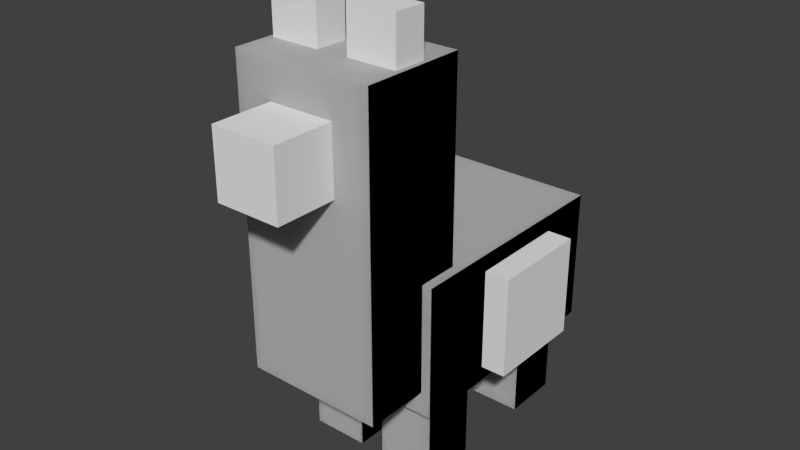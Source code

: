 # Source: llamababy.blend  (saved by Blender 2.76.0; exported with 4.5.12 LTS)
import bpy
from mathutils import Matrix  # noqa: F401  (used for matrix-valued properties, if any)

bpy.ops.wm.read_factory_settings(use_empty=True)
scene = bpy.context.scene
scene.name = 'Scene'

# ---- collections
col_collection_1 = bpy.data.collections.new('Collection 1'); scene.collection.children.link(col_collection_1)

# ---- world
world_world = bpy.data.worlds.new('World'); scene.world = world_world
world_world.color = (0.05088, 0.05088, 0.05088)
world_world.use_sun_shadow = False
world_world.sun_shadow_jitter_overblur = 0.0
world_world.cycles.sampling_method = 'MANUAL'
world_world.cycles.sample_map_resolution = 256

# ---- meshes
me_body_004 = bpy.data.meshes.new('body.004')
me_body_004.from_pydata([(-1.0, -1.0, -1.0), (-1.0, -1.0, 1.0), (-1.0, 1.0, -1.0), (-1.0, 1.0, 1.0), (1.0, -1.0, -1.0), (1.0, -1.0, 1.0), (1.0, 1.0, -1.0), (1.0, 1.0, 1.0)], [], [(0, 1, 3, 2), (2, 3, 7, 6), (6, 7, 5, 4), (4, 5, 1, 0), (2, 6, 4, 0), (7, 3, 1, 5)])
_uv = me_body_004.uv_layers.new(name='UVMap')
_uv.uv.foreach_set('vector', [0.4609, 0.1875, 0.5234, 0.1875, 0.5234, 0.3125, 0.4609, 0.3125, 0.4375, 0.3125, 0.375, 0.3125, 0.375, 0.3594, 0.4375, 0.3594, 0.4375, 0.3125, 0.375, 0.3125, 0.375, 0.1875, 0.4375, 0.1875, 0.5, 0.3125, 0.4375, 0.3125, 0.4375, 0.3594, 0.5, 0.3594, 0.4375, 0.3125, 0.4609, 0.3125, 0.4609, 0.1875, 0.4375, 0.1875, 0.3516, 0.3125, 0.375, 0.3125, 0.375, 0.1875, 0.3516, 0.1875])
me_body_004.use_remesh_preserve_volume = False
me_body_004.use_remesh_preserve_attributes = False
me_body_004.use_mirror_vertex_groups = False
me_body_004.update()
me_body_003 = bpy.data.meshes.new('body.003')
me_body_003.from_pydata([(-1.0, -1.0, -1.0), (-1.0, -1.0, 1.0), (-1.0, 1.0, -1.0), (-1.0, 1.0, 1.0), (1.0, -1.0, -1.0), (1.0, -1.0, 1.0), (1.0, 1.0, -1.0), (1.0, 1.0, 1.0)], [], [(0, 1, 3, 2), (2, 3, 7, 6), (6, 7, 5, 4), (4, 5, 1, 0), (2, 6, 4, 0), (7, 3, 1, 5)])
_uv = me_body_003.uv_layers.new(name='UVMap')
_uv.uv.foreach_set('vector', [0.4609, 0.3906, 0.5234, 0.3906, 0.5234, 0.5156, 0.4609, 0.5156, 0.4375, 0.5156, 0.375, 0.5156, 0.375, 0.5625, 0.4375, 0.5625, 0.4375, 0.5156, 0.375, 0.5156, 0.375, 0.3906, 0.4375, 0.3906, 0.5, 0.5156, 0.4375, 0.5156, 0.4375, 0.5625, 0.5, 0.5625, 0.4375, 0.5156, 0.4609, 0.5156, 0.4609, 0.3906, 0.4375, 0.3906, 0.3516, 0.5156, 0.375, 0.5156, 0.375, 0.3906, 0.3516, 0.3906])
me_body_003.use_remesh_preserve_volume = False
me_body_003.use_remesh_preserve_attributes = False
me_body_003.use_mirror_vertex_groups = False
me_body_003.update()
me_neck_002 = bpy.data.meshes.new('neck.002')
me_neck_002.from_pydata([(-1.0, -1.0, -1.0), (-1.0, -1.0, 1.0), (-1.0, 1.0, -1.0), (-1.0, 1.0, 1.0), (1.0, -1.0, -1.0), (1.0, -1.0, 1.0), (1.0, 1.0, -1.0), (1.0, 1.0, 1.0)], [], [(0, 2, 3, 1), (2, 6, 7, 3), (6, 4, 5, 7), (4, 0, 1, 5), (2, 0, 4, 6), (7, 5, 1, 3)])
_uv = me_neck_002.uv_layers.new(name='UVMap')
_uv.uv.foreach_set('vector', [0.625, 0.6094, 0.5781, 0.6094, 0.5781, 0.8906, 0.625, 0.8906, 0.7969, 0.6094, 0.7344, 0.6094, 0.7344, 0.8906, 0.7969, 0.8906, 0.7344, 0.6094, 0.6875, 0.6094, 0.6875, 0.8906, 0.7344, 0.8906, 0.6875, 0.6094, 0.625, 0.6094, 0.625, 0.8906, 0.6875, 0.8906, 0.75, 0.9844, 0.75, 0.8906, 0.6875, 0.8906, 0.6875, 0.9844, 0.6875, 0.9844, 0.6875, 0.8906, 0.625, 0.8906, 0.625, 0.9844])
me_neck_002.use_remesh_preserve_volume = False
me_neck_002.use_remesh_preserve_attributes = False
me_neck_002.use_mirror_vertex_groups = False
me_neck_002.update()
me_leg_back_left_002 = bpy.data.meshes.new('leg.back.left.002')
me_leg_back_left_002.from_pydata([(-1.0, -1.0, -1.0), (-1.0, -1.0, 1.0), (-1.0, 1.0, -1.0), (-1.0, 1.0, 1.0), (1.0, -1.0, -1.0), (1.0, -1.0, 1.0), (1.0, 1.0, -1.0), (1.0, 1.0, 1.0)], [], [(0, 2, 3, 1), (2, 6, 7, 3), (6, 4, 5, 7), (4, 0, 1, 5), (2, 0, 4, 6), (7, 5, 1, 3)])
_uv = me_leg_back_left_002.uv_layers.new(name='UVMap')
_uv.uv.foreach_set('vector', [0.8359, 0.6094, 0.8047, 0.6094, 0.8047, 0.8281, 0.8359, 0.8281, 0.9297, 0.6094, 0.8984, 0.6094, 0.8984, 0.8281, 0.9297, 0.8281, 0.8984, 0.6094, 0.8672, 0.6094, 0.8672, 0.8281, 0.8984, 0.8281, 0.8672, 0.6094, 0.8359, 0.6094, 0.8359, 0.8281, 0.8672, 0.8281, 0.8984, 0.8906, 0.8984, 0.8281, 0.8672, 0.8281, 0.8672, 0.8906, 0.8672, 0.8906, 0.8672, 0.8281, 0.8359, 0.8281, 0.8359, 0.8906])
me_leg_back_left_002.use_remesh_preserve_volume = False
me_leg_back_left_002.use_remesh_preserve_attributes = False
me_leg_back_left_002.use_mirror_vertex_groups = False
me_leg_back_left_002.update()
me_leg_front_right_002 = bpy.data.meshes.new('leg.front.right.002')
me_leg_front_right_002.from_pydata([(-1.0, -1.0, -1.0), (-1.0, -1.0, 1.0), (-1.0, 1.0, -1.0), (-1.0, 1.0, 1.0), (1.0, -1.0, -1.0), (1.0, -1.0, 1.0), (1.0, 1.0, -1.0), (1.0, 1.0, 1.0)], [], [(0, 2, 3, 1), (2, 6, 7, 3), (6, 4, 5, 7), (4, 0, 1, 5), (2, 0, 4, 6), (7, 5, 1, 3)])
_uv = me_leg_front_right_002.uv_layers.new(name='UVMap')
_uv.uv.foreach_set('vector', [0.8359, 0.6094, 0.8047, 0.6094, 0.8047, 0.8281, 0.8359, 0.8281, 0.9297, 0.6094, 0.8984, 0.6094, 0.8984, 0.8281, 0.9297, 0.8281, 0.8984, 0.6094, 0.8672, 0.6094, 0.8672, 0.8281, 0.8984, 0.8281, 0.8672, 0.6094, 0.8359, 0.6094, 0.8359, 0.8281, 0.8672, 0.8281, 0.8984, 0.8906, 0.8984, 0.8281, 0.8672, 0.8281, 0.8672, 0.8906, 0.8672, 0.8906, 0.8672, 0.8281, 0.8359, 0.8281, 0.8359, 0.8906])
me_leg_front_right_002.use_remesh_preserve_volume = False
me_leg_front_right_002.use_remesh_preserve_attributes = False
me_leg_front_right_002.use_mirror_vertex_groups = False
me_leg_front_right_002.update()
me_leg_front_left_002 = bpy.data.meshes.new('leg.front.left.002')
me_leg_front_left_002.from_pydata([(-1.0, -1.0, -1.0), (-1.0, -1.0, 1.0), (-1.0, 1.0, -1.0), (-1.0, 1.0, 1.0), (1.0, -1.0, -1.0), (1.0, -1.0, 1.0), (1.0, 1.0, -1.0), (1.0, 1.0, 1.0)], [], [(0, 2, 3, 1), (2, 6, 7, 3), (6, 4, 5, 7), (4, 0, 1, 5), (2, 0, 4, 6), (7, 5, 1, 3)])
_uv = me_leg_front_left_002.uv_layers.new(name='UVMap')
_uv.uv.foreach_set('vector', [0.8359, 0.6094, 0.8047, 0.6094, 0.8047, 0.8281, 0.8359, 0.8281, 0.9297, 0.6094, 0.8984, 0.6094, 0.8984, 0.8281, 0.9297, 0.8281, 0.8984, 0.6094, 0.8672, 0.6094, 0.8672, 0.8281, 0.8984, 0.8281, 0.8672, 0.6094, 0.8359, 0.6094, 0.8359, 0.8281, 0.8672, 0.8281, 0.8984, 0.8906, 0.8984, 0.8281, 0.8672, 0.8281, 0.8672, 0.8906, 0.8672, 0.8906, 0.8672, 0.8281, 0.8359, 0.8281, 0.8359, 0.8906])
me_leg_front_left_002.use_remesh_preserve_volume = False
me_leg_front_left_002.use_remesh_preserve_attributes = False
me_leg_front_left_002.use_mirror_vertex_groups = False
me_leg_front_left_002.update()
me_body_002 = bpy.data.meshes.new('body.002')
me_body_002.from_pydata([(-1.0, -1.0, -1.0), (-1.0, -1.0, 1.0), (-1.0, 1.0, -1.0), (-1.0, 1.0, 1.0), (1.0, -1.0, -1.0), (1.0, -1.0, 1.0), (1.0, 1.0, -1.0), (1.0, 1.0, 1.0)], [], [(0, 2, 3, 1), (2, 6, 7, 3), (6, 4, 5, 7), (4, 0, 1, 5), (2, 0, 4, 6), (7, 5, 1, 3)])
_uv = me_body_002.uv_layers.new(name='UVMap')
_uv.uv.foreach_set('vector', [0.6562, 0.1562, 0.5781, 0.1562, 0.5781, 0.4375, 0.6562, 0.4375, 0.9219, 0.1562, 0.8281, 0.1562, 0.8281, 0.4375, 0.9219, 0.4375, 0.8281, 0.1562, 0.75, 0.1562, 0.75, 0.4375, 0.8281, 0.4375, 0.75, 0.1562, 0.6562, 0.1562, 0.6562, 0.4375, 0.75, 0.4375, 0.8438, 0.5938, 0.8438, 0.4375, 0.75, 0.4375, 0.75, 0.5938, 0.75, 0.5938, 0.75, 0.4375, 0.6562, 0.4375, 0.6562, 0.5938])
me_body_002.use_remesh_preserve_volume = False
me_body_002.use_remesh_preserve_attributes = False
me_body_002.use_mirror_vertex_groups = False
me_body_002.update()
me_leg_back_right_002 = bpy.data.meshes.new('leg.back.right.002')
me_leg_back_right_002.from_pydata([(-1.0, -1.0, -1.0), (-1.0, -1.0, 1.0), (-1.0, 1.0, -1.0), (-1.0, 1.0, 1.0), (1.0, -1.0, -1.0), (1.0, -1.0, 1.0), (1.0, 1.0, -1.0), (1.0, 1.0, 1.0)], [], [(0, 2, 3, 1), (2, 6, 7, 3), (6, 4, 5, 7), (4, 0, 1, 5), (2, 0, 4, 6), (7, 5, 1, 3)])
_uv = me_leg_back_right_002.uv_layers.new(name='UVMap')
_uv.uv.foreach_set('vector', [0.8359, 0.6094, 0.8047, 0.6094, 0.8047, 0.8281, 0.8359, 0.8281, 0.9297, 0.6094, 0.8984, 0.6094, 0.8984, 0.8281, 0.9297, 0.8281, 0.8984, 0.6094, 0.8672, 0.6094, 0.8672, 0.8281, 0.8984, 0.8281, 0.8672, 0.6094, 0.8359, 0.6094, 0.8359, 0.8281, 0.8672, 0.8281, 0.8984, 0.8906, 0.8984, 0.8281, 0.8672, 0.8281, 0.8672, 0.8906, 0.8672, 0.8906, 0.8672, 0.8281, 0.8359, 0.8281, 0.8359, 0.8906])
me_leg_back_right_002.use_remesh_preserve_volume = False
me_leg_back_right_002.use_remesh_preserve_attributes = False
me_leg_back_right_002.use_mirror_vertex_groups = False
me_leg_back_right_002.update()
me_leg_back_left_001 = bpy.data.meshes.new('leg.back.left.001')
me_leg_back_left_001.from_pydata([(-1.0, -1.0, -1.0), (-1.0, -1.0, 1.0), (-1.0, 1.0, -1.0), (-1.0, 1.0, 1.0), (1.0, -1.0, -1.0), (1.0, -1.0, 1.0), (1.0, 1.0, -1.0), (1.0, 1.0, 1.0)], [], [(0, 1, 3, 2), (2, 3, 7, 6), (6, 7, 5, 4), (4, 5, 1, 0), (2, 6, 4, 0), (7, 3, 1, 5)])
_uv = me_leg_back_left_001.uv_layers.new(name='UVMap')
_uv.uv.foreach_set('vector', [0.2578, 0.2656, 0.2578, 0.4844, 0.2266, 0.4844, 0.2266, 0.2656, 0.3516, 0.2656, 0.3516, 0.4844, 0.3203, 0.4844, 0.3203, 0.2656, 0.3203, 0.2656, 0.3203, 0.4844, 0.2891, 0.4844, 0.2891, 0.2656, 0.2891, 0.2656, 0.2891, 0.4844, 0.2578, 0.4844, 0.2578, 0.2656, 0.3203, 0.5469, 0.2891, 0.5469, 0.2891, 0.4844, 0.3203, 0.4844, 0.2891, 0.5469, 0.2578, 0.5469, 0.2578, 0.4844, 0.2891, 0.4844])
me_leg_back_left_001.use_remesh_preserve_volume = False
me_leg_back_left_001.use_remesh_preserve_attributes = False
me_leg_back_left_001.use_mirror_vertex_groups = False
me_leg_back_left_001.update()
me_leg_back_right_001 = bpy.data.meshes.new('leg.back.right.001')
me_leg_back_right_001.from_pydata([(-1.0, -1.0, -1.0), (-1.0, -1.0, 1.0), (-1.0, 1.0, -1.0), (-1.0, 1.0, 1.0), (1.0, -1.0, -1.0), (1.0, -1.0, 1.0), (1.0, 1.0, -1.0), (1.0, 1.0, 1.0)], [], [(0, 1, 3, 2), (2, 3, 7, 6), (6, 7, 5, 4), (4, 5, 1, 0), (2, 6, 4, 0), (7, 3, 1, 5)])
_uv = me_leg_back_right_001.uv_layers.new(name='UVMap')
_uv.uv.foreach_set('vector', [0.8359, 0.6094, 0.8359, 0.8281, 0.8047, 0.8281, 0.8047, 0.6094, 0.9297, 0.6094, 0.9297, 0.8281, 0.8984, 0.8281, 0.8984, 0.6094, 0.8984, 0.6094, 0.8984, 0.8281, 0.8672, 0.8281, 0.8672, 0.6094, 0.8672, 0.6094, 0.8672, 0.8281, 0.8359, 0.8281, 0.8359, 0.6094, 0.8984, 0.8906, 0.8672, 0.8906, 0.8672, 0.8281, 0.8984, 0.8281, 0.8672, 0.8906, 0.8359, 0.8906, 0.8359, 0.8281, 0.8672, 0.8281])
me_leg_back_right_001.use_remesh_preserve_volume = False
me_leg_back_right_001.use_remesh_preserve_attributes = False
me_leg_back_right_001.use_mirror_vertex_groups = False
me_leg_back_right_001.update()
me_leg_front_left_001 = bpy.data.meshes.new('leg.front.left.001')
me_leg_front_left_001.from_pydata([(-1.0, -1.0, -1.0), (-1.0, -1.0, 1.0), (-1.0, 1.0, -1.0), (-1.0, 1.0, 1.0), (1.0, -1.0, -1.0), (1.0, -1.0, 1.0), (1.0, 1.0, -1.0), (1.0, 1.0, 1.0)], [], [(0, 1, 3, 2), (2, 3, 7, 6), (6, 7, 5, 4), (4, 5, 1, 0), (2, 6, 4, 0), (7, 3, 1, 5)])
_uv = me_leg_front_left_001.uv_layers.new(name='UVMap')
_uv.uv.foreach_set('vector', [0.8359, 0.6094, 0.8359, 0.8281, 0.8047, 0.8281, 0.8047, 0.6094, 0.9297, 0.6094, 0.9297, 0.8281, 0.8984, 0.8281, 0.8984, 0.6094, 0.8984, 0.6094, 0.8984, 0.8281, 0.8672, 0.8281, 0.8672, 0.6094, 0.8672, 0.6094, 0.8672, 0.8281, 0.8359, 0.8281, 0.8359, 0.6094, 0.8984, 0.8906, 0.8672, 0.8906, 0.8672, 0.8281, 0.8984, 0.8281, 0.8672, 0.8906, 0.8359, 0.8906, 0.8359, 0.8281, 0.8672, 0.8281])
me_leg_front_left_001.use_remesh_preserve_volume = False
me_leg_front_left_001.use_remesh_preserve_attributes = False
me_leg_front_left_001.use_mirror_vertex_groups = False
me_leg_front_left_001.update()
me_leg_front_right_001 = bpy.data.meshes.new('leg.front.right.001')
me_leg_front_right_001.from_pydata([(-1.0, -1.0, -1.0), (-1.0, -1.0, 1.0), (-1.0, 1.0, -1.0), (-1.0, 1.0, 1.0), (1.0, -1.0, -1.0), (1.0, -1.0, 1.0), (1.0, 1.0, -1.0), (1.0, 1.0, 1.0)], [], [(0, 1, 3, 2), (2, 3, 7, 6), (6, 7, 5, 4), (4, 5, 1, 0), (2, 6, 4, 0), (7, 3, 1, 5)])
_uv = me_leg_front_right_001.uv_layers.new(name='UVMap')
_uv.uv.foreach_set('vector', [0.8359, 0.6094, 0.8359, 0.8281, 0.8047, 0.8281, 0.8047, 0.6094, 0.9297, 0.6094, 0.9297, 0.8281, 0.8984, 0.8281, 0.8984, 0.6094, 0.8984, 0.6094, 0.8984, 0.8281, 0.8672, 0.8281, 0.8672, 0.6094, 0.8672, 0.6094, 0.8672, 0.8281, 0.8359, 0.8281, 0.8359, 0.6094, 0.8984, 0.8906, 0.8672, 0.8906, 0.8672, 0.8281, 0.8984, 0.8281, 0.8672, 0.8906, 0.8359, 0.8906, 0.8359, 0.8281, 0.8672, 0.8281])
me_leg_front_right_001.use_remesh_preserve_volume = False
me_leg_front_right_001.use_remesh_preserve_attributes = False
me_leg_front_right_001.use_mirror_vertex_groups = False
me_leg_front_right_001.update()
me_neck_001 = bpy.data.meshes.new('neck.001')
me_neck_001.from_pydata([(-1.0, -1.0, -1.0), (-1.0, -1.0, 1.0), (-1.0, 1.0, -1.0), (-1.0, 1.0, 1.0), (1.0, -1.0, -1.0), (1.0, -1.0, 1.0), (1.0, 1.0, -1.0), (1.0, 1.0, 1.0)], [], [(0, 1, 3, 2), (2, 3, 7, 6), (6, 7, 5, 4), (4, 5, 1, 0), (2, 6, 4, 0), (7, 3, 1, 5)])
_uv = me_neck_001.uv_layers.new(name='UVMap')
_uv.uv.foreach_set('vector', [0.625, 0.6094, 0.625, 0.8906, 0.5781, 0.8906, 0.5781, 0.6094, 0.7969, 0.6094, 0.7969, 0.8906, 0.7344, 0.8906, 0.7344, 0.6094, 0.7344, 0.6094, 0.7344, 0.8906, 0.6875, 0.8906, 0.6875, 0.6094, 0.6875, 0.6094, 0.6875, 0.8906, 0.625, 0.8906, 0.625, 0.6094, 0.75, 0.9844, 0.6875, 0.9844, 0.6875, 0.8906, 0.75, 0.8906, 0.6875, 0.9844, 0.625, 0.9844, 0.625, 0.8906, 0.6875, 0.8906])
me_neck_001.use_remesh_preserve_volume = False
me_neck_001.use_remesh_preserve_attributes = False
me_neck_001.use_mirror_vertex_groups = False
me_neck_001.update()
me_body_001 = bpy.data.meshes.new('body.001')
me_body_001.from_pydata([(-1.0, -1.0, -1.0), (-1.0, -1.0, 1.0), (-1.0, 1.0, -1.0), (-1.0, 1.0, 1.0), (1.0, -1.0, -1.0), (1.0, -1.0, 1.0), (1.0, 1.0, -1.0), (1.0, 1.0, 1.0)], [], [(0, 1, 3, 2), (2, 3, 7, 6), (6, 7, 5, 4), (4, 5, 1, 0), (2, 6, 4, 0), (7, 3, 1, 5)])
_uv = me_body_001.uv_layers.new(name='UVMap')
_uv.uv.foreach_set('vector', [0.6562, 0.1562, 0.6562, 0.4375, 0.5781, 0.4375, 0.5781, 0.1562, 0.9219, 0.1562, 0.9219, 0.4375, 0.8281, 0.4375, 0.8281, 0.1562, 0.8281, 0.1562, 0.8281, 0.4375, 0.75, 0.4375, 0.75, 0.1562, 0.75, 0.1562, 0.75, 0.4375, 0.6562, 0.4375, 0.6562, 0.1562, 0.8438, 0.5938, 0.75, 0.5938, 0.75, 0.4375, 0.8438, 0.4375, 0.75, 0.5938, 0.6562, 0.5938, 0.6562, 0.4375, 0.75, 0.4375])
me_body_001.use_remesh_preserve_volume = False
me_body_001.use_remesh_preserve_attributes = False
me_body_001.use_mirror_vertex_groups = False
me_body_001.update()
me_leg_back_right = bpy.data.meshes.new('leg.back.right')
me_leg_back_right.from_pydata([(-1.0, -1.0, -1.0), (-1.0, -1.0, 1.0), (-1.0, 1.0, -1.0), (-1.0, 1.0, 1.0), (1.0, -1.0, -1.0), (1.0, -1.0, 1.0), (1.0, 1.0, -1.0), (1.0, 1.0, 1.0)], [], [(0, 1, 3, 2), (2, 3, 7, 6), (6, 7, 5, 4), (4, 5, 1, 0), (2, 6, 4, 0), (7, 3, 1, 5)])
_uv = me_leg_back_right.uv_layers.new(name='UVMap')
_uv.uv.foreach_set('vector', [0.2578, 0.2656, 0.2578, 0.4844, 0.2266, 0.4844, 0.2266, 0.2656, 0.3516, 0.2656, 0.3516, 0.4844, 0.3203, 0.4844, 0.3203, 0.2656, 0.3203, 0.2656, 0.3203, 0.4844, 0.2891, 0.4844, 0.2891, 0.2656, 0.2891, 0.2656, 0.2891, 0.4844, 0.2578, 0.4844, 0.2578, 0.2656, 0.3203, 0.5469, 0.2891, 0.5469, 0.2891, 0.4844, 0.3203, 0.4844, 0.2891, 0.5469, 0.2578, 0.5469, 0.2578, 0.4844, 0.2891, 0.4844])
me_leg_back_right.use_remesh_preserve_volume = False
me_leg_back_right.use_remesh_preserve_attributes = False
me_leg_back_right.use_mirror_vertex_groups = False
me_leg_back_right.update()
me_leg_back_left = bpy.data.meshes.new('leg.back.left')
me_leg_back_left.from_pydata([(-1.0, -1.0, -1.0), (-1.0, -1.0, 1.0), (-1.0, 1.0, -1.0), (-1.0, 1.0, 1.0), (1.0, -1.0, -1.0), (1.0, -1.0, 1.0), (1.0, 1.0, -1.0), (1.0, 1.0, 1.0)], [], [(0, 1, 3, 2), (2, 3, 7, 6), (6, 7, 5, 4), (4, 5, 1, 0), (2, 6, 4, 0), (7, 3, 1, 5)])
_uv = me_leg_back_left.uv_layers.new(name='UVMap')
_uv.uv.foreach_set('vector', [0.8359, 0.6094, 0.8359, 0.8281, 0.8047, 0.8281, 0.8047, 0.6094, 0.9297, 0.6094, 0.9297, 0.8281, 0.8984, 0.8281, 0.8984, 0.6094, 0.8984, 0.6094, 0.8984, 0.8281, 0.8672, 0.8281, 0.8672, 0.6094, 0.8672, 0.6094, 0.8672, 0.8281, 0.8359, 0.8281, 0.8359, 0.6094, 0.8984, 0.8906, 0.8672, 0.8906, 0.8672, 0.8281, 0.8984, 0.8281, 0.8672, 0.8906, 0.8359, 0.8906, 0.8359, 0.8281, 0.8672, 0.8281])
me_leg_back_left.use_remesh_preserve_volume = False
me_leg_back_left.use_remesh_preserve_attributes = False
me_leg_back_left.use_mirror_vertex_groups = False
me_leg_back_left.update()
me_leg_front_left = bpy.data.meshes.new('leg.front.left')
me_leg_front_left.from_pydata([(-1.0, -1.0, -1.0), (-1.0, -1.0, 1.0), (-1.0, 1.0, -1.0), (-1.0, 1.0, 1.0), (1.0, -1.0, -1.0), (1.0, -1.0, 1.0), (1.0, 1.0, -1.0), (1.0, 1.0, 1.0)], [], [(0, 1, 3, 2), (2, 3, 7, 6), (6, 7, 5, 4), (4, 5, 1, 0), (2, 6, 4, 0), (7, 3, 1, 5)])
_uv = me_leg_front_left.uv_layers.new(name='UVMap')
_uv.uv.foreach_set('vector', [0.2578, 0.2656, 0.2578, 0.4844, 0.2266, 0.4844, 0.2266, 0.2656, 0.3516, 0.2656, 0.3516, 0.4844, 0.3203, 0.4844, 0.3203, 0.2656, 0.3203, 0.2656, 0.3203, 0.4844, 0.2891, 0.4844, 0.2891, 0.2656, 0.2891, 0.2656, 0.2891, 0.4844, 0.2578, 0.4844, 0.2578, 0.2656, 0.3203, 0.5469, 0.2891, 0.5469, 0.2891, 0.4844, 0.3203, 0.4844, 0.2891, 0.5469, 0.2578, 0.5469, 0.2578, 0.4844, 0.2891, 0.4844])
me_leg_front_left.use_remesh_preserve_volume = False
me_leg_front_left.use_remesh_preserve_attributes = False
me_leg_front_left.use_mirror_vertex_groups = False
me_leg_front_left.update()
me_ear_right = bpy.data.meshes.new('ear.right')
me_ear_right.from_pydata([(-1.0, -1.0, -1.0), (-1.0, -1.0, 1.0), (-1.0, 1.0, -1.0), (-1.0, 1.0, 1.0), (1.0, -1.0, -1.0), (1.0, -1.0, 1.0), (1.0, 1.0, -1.0), (1.0, 1.0, 1.0)], [], [(0, 1, 3, 2), (2, 3, 7, 6), (6, 7, 5, 4), (4, 5, 1, 0), (2, 6, 4, 0), (7, 3, 1, 5)])
_uv = me_ear_right.uv_layers.new(name='UVMap')
_uv.uv.foreach_set('vector', [0.1484, 0.9219, 0.1484, 0.9688, 0.1328, 0.9688, 0.1328, 0.9219, 0.2109, 0.9219, 0.2109, 0.9688, 0.1875, 0.9688, 0.1875, 0.9219, 0.1875, 0.9219, 0.1875, 0.9688, 0.1719, 0.9688, 0.1719, 0.9219, 0.1719, 0.9219, 0.1719, 0.9688, 0.1484, 0.9688, 0.1484, 0.9219, 0.1953, 1.0, 0.1719, 1.0, 0.1719, 0.9688, 0.1953, 0.9688, 0.1719, 1.0, 0.1484, 1.0, 0.1484, 0.9688, 0.1719, 0.9688])
me_ear_right.use_remesh_preserve_volume = False
me_ear_right.use_remesh_preserve_attributes = False
me_ear_right.use_mirror_vertex_groups = False
me_ear_right.update()
me_leg_front_right = bpy.data.meshes.new('leg.front.right')
me_leg_front_right.from_pydata([(-1.0, -1.0, -1.0), (-1.0, -1.0, 1.0), (-1.0, 1.0, -1.0), (-1.0, 1.0, 1.0), (1.0, -1.0, -1.0), (1.0, -1.0, 1.0), (1.0, 1.0, -1.0), (1.0, 1.0, 1.0)], [], [(0, 1, 3, 2), (2, 3, 7, 6), (6, 7, 5, 4), (4, 5, 1, 0), (2, 6, 4, 0), (7, 3, 1, 5)])
_uv = me_leg_front_right.uv_layers.new(name='UVMap')
_uv.uv.foreach_set('vector', [0.2578, 0.2656, 0.2578, 0.4844, 0.2266, 0.4844, 0.2266, 0.2656, 0.3516, 0.2656, 0.3516, 0.4844, 0.3203, 0.4844, 0.3203, 0.2656, 0.3203, 0.2656, 0.3203, 0.4844, 0.2891, 0.4844, 0.2891, 0.2656, 0.2891, 0.2656, 0.2891, 0.4844, 0.2578, 0.4844, 0.2578, 0.2656, 0.3203, 0.5469, 0.2891, 0.5469, 0.2891, 0.4844, 0.3203, 0.4844, 0.2891, 0.5469, 0.2578, 0.5469, 0.2578, 0.4844, 0.2891, 0.4844])
me_leg_front_right.use_remesh_preserve_volume = False
me_leg_front_right.use_remesh_preserve_attributes = False
me_leg_front_right.use_mirror_vertex_groups = False
me_leg_front_right.update()
me_body = bpy.data.meshes.new('body')
me_body.from_pydata([(-1.0, -1.0, -1.0), (-1.0, -1.0, 1.0), (-1.0, 1.0, -1.0), (-1.0, 1.0, 1.0), (1.0, -1.0, -1.0), (1.0, -1.0, 1.0), (1.0, 1.0, -1.0), (1.0, 1.0, 1.0)], [], [(0, 1, 3, 2), (2, 3, 7, 6), (6, 7, 5, 4), (4, 5, 1, 0), (2, 6, 4, 0), (7, 3, 1, 5)])
_uv = me_body.uv_layers.new(name='UVMap')
_uv.uv.foreach_set('vector', [0.3047, 0.5625, 0.3047, 0.8438, 0.2266, 0.8438, 0.2266, 0.5625, 0.5703, 0.5625, 0.5703, 0.8438, 0.4766, 0.8438, 0.4766, 0.5625, 0.4766, 0.5625, 0.4766, 0.8438, 0.3984, 0.8438, 0.3984, 0.5625, 0.3984, 0.5625, 0.3984, 0.8438, 0.3047, 0.8438, 0.3047, 0.5625, 0.4922, 1.0, 0.3984, 1.0, 0.3984, 0.8438, 0.4922, 0.8438, 0.3984, 1.0, 0.3047, 1.0, 0.3047, 0.8438, 0.3984, 0.8438])
me_body.use_remesh_preserve_volume = False
me_body.use_remesh_preserve_attributes = False
me_body.use_mirror_vertex_groups = False
me_body.update()
me_neck = bpy.data.meshes.new('neck')
me_neck.from_pydata([(-1.0, -1.0, -1.0), (-1.0, -1.0, 1.0), (-1.0, 1.0, -1.0), (-1.0, 1.0, 1.0), (1.0, -1.0, -1.0), (1.0, -1.0, 1.0), (1.0, 1.0, -1.0), (1.0, 1.0, 1.0)], [], [(0, 1, 3, 2), (2, 3, 7, 6), (6, 7, 5, 4), (4, 5, 1, 0), (2, 6, 4, 0), (7, 3, 1, 5)])
_uv = me_neck.uv_layers.new(name='UVMap')
_uv.uv.foreach_set('vector', [0.04688, 0.4062, 0.04688, 0.6875, 0.0, 0.6875, 0.0, 0.4062, 0.2188, 0.4062, 0.2188, 0.6875, 0.1562, 0.6875, 0.1562, 0.4062, 0.1562, 0.4062, 0.1562, 0.6875, 0.1094, 0.6875, 0.1094, 0.4062, 0.1094, 0.4062, 0.1094, 0.6875, 0.04688, 0.6875, 0.04688, 0.4062, 0.1719, 0.7812, 0.1094, 0.7812, 0.1094, 0.6875, 0.1719, 0.6875, 0.1094, 0.7812, 0.04688, 0.7812, 0.04688, 0.6875, 0.1094, 0.6875])
me_neck.use_remesh_preserve_volume = False
me_neck.use_remesh_preserve_attributes = False
me_neck.use_mirror_vertex_groups = False
me_neck.update()
me_ear_left = bpy.data.meshes.new('ear.left')
me_ear_left.from_pydata([(-1.0, -1.0, -1.0), (-1.0, -1.0, 1.0), (-1.0, 1.0, -1.0), (-1.0, 1.0, 1.0), (1.0, -1.0, -1.0), (1.0, -1.0, 1.0), (1.0, 1.0, -1.0), (1.0, 1.0, 1.0)], [], [(0, 1, 3, 2), (2, 3, 7, 6), (6, 7, 5, 4), (4, 5, 1, 0), (2, 6, 4, 0), (7, 3, 1, 5)])
_uv = me_ear_left.uv_layers.new(name='UVMap')
_uv.uv.foreach_set('vector', [0.1484, 0.9219, 0.1484, 0.9688, 0.1328, 0.9688, 0.1328, 0.9219, 0.2109, 0.9219, 0.2109, 0.9688, 0.1875, 0.9688, 0.1875, 0.9219, 0.1875, 0.9219, 0.1875, 0.9688, 0.1719, 0.9688, 0.1719, 0.9219, 0.1719, 0.9219, 0.1719, 0.9688, 0.1484, 0.9688, 0.1484, 0.9219, 0.1953, 1.0, 0.1719, 1.0, 0.1719, 0.9688, 0.1953, 0.9688, 0.1719, 1.0, 0.1484, 1.0, 0.1484, 0.9688, 0.1719, 0.9688])
me_ear_left.use_remesh_preserve_volume = False
me_ear_left.use_remesh_preserve_attributes = False
me_ear_left.use_mirror_vertex_groups = False
me_ear_left.update()
me_mouth = bpy.data.meshes.new('mouth')
me_mouth.from_pydata([(-1.0, -1.0, -1.0), (-1.0, -1.0, 1.0), (-1.0, 1.0, -1.0), (-1.0, 1.0, 1.0), (1.0, -1.0, -1.0), (1.0, -1.0, 1.0), (1.0, 1.0, -1.0), (1.0, 1.0, 1.0)], [], [(0, 1, 3, 2), (2, 3, 7, 6), (6, 7, 5, 4), (4, 5, 1, 0), (2, 6, 4, 0), (7, 3, 1, 5)])
_uv = me_mouth.uv_layers.new(name='UVMap')
_uv.uv.foreach_set('vector', [0.07031, 0.7969, 0.07031, 0.8594, 0.0, 0.8594, 0.0, 0.7969, 0.2031, 0.7969, 0.2031, 0.8594, 0.1719, 0.8594, 0.1719, 0.7969, 0.1719, 0.7969, 0.1719, 0.8594, 0.1016, 0.8594, 0.1016, 0.7969, 0.1016, 0.7969, 0.1016, 0.8594, 0.07031, 0.8594, 0.07031, 0.7969, 0.1328, 1.0, 0.1016, 1.0, 0.1016, 0.8594, 0.1328, 0.8594, 0.1016, 1.0, 0.07031, 1.0, 0.07031, 0.8594, 0.1016, 0.8594])
me_mouth.use_remesh_preserve_volume = False
me_mouth.use_remesh_preserve_attributes = False
me_mouth.use_mirror_vertex_groups = False
me_mouth.update()
arm_armature = bpy.data.armatures.new('Armature')  # bones are not reproduced

# ---- objects
ob_armature = bpy.data.objects.new('Armature', arm_armature)
ob_chest_right = bpy.data.objects.new('chest.right', me_body_004)
ob_chest_left = bpy.data.objects.new('chest.left', me_body_003)
ob_neck_deco2 = bpy.data.objects.new('neck.deco2', me_neck_002)
ob_leg_back_left_deco2 = bpy.data.objects.new('leg.back.left.deco2', me_leg_back_left_002)
ob_front_right_leg_deco2 = bpy.data.objects.new('front.right.leg.deco2', me_leg_front_right_002)
ob_front_left_leg_deco2 = bpy.data.objects.new('front.left.leg.deco2', me_leg_front_left_002)
ob_body_deco2 = bpy.data.objects.new('body.deco2', me_body_002)
ob_back_right_leg_deco2 = bpy.data.objects.new('back.right.leg.deco2', me_leg_back_right_002)
ob_leg_back_left = bpy.data.objects.new('leg.back.left', me_leg_back_left_001)
ob_back_right_leg_deco1 = bpy.data.objects.new('back.right.leg.deco1', me_leg_back_right_001)
ob_front_left_leg_deco1 = bpy.data.objects.new('front.left.leg.deco1', me_leg_front_left_001)
ob_front_right_leg_deco1 = bpy.data.objects.new('front.right.leg.deco1', me_leg_front_right_001)
ob_neck_deco1 = bpy.data.objects.new('neck.deco1', me_neck_001)
ob_body_deco1 = bpy.data.objects.new('body.deco1', me_body_001)
ob_back_right_leg = bpy.data.objects.new('back.right.leg', me_leg_back_right)
ob_leg_back_left_deco1 = bpy.data.objects.new('leg.back.left.deco1', me_leg_back_left)
ob_front_left_leg = bpy.data.objects.new('front.left.leg', me_leg_front_left)
ob_ear_right = bpy.data.objects.new('ear.right', me_ear_right)
ob_front_right_leg = bpy.data.objects.new('front.right.leg', me_leg_front_right)
ob_body = bpy.data.objects.new('body', me_body)
ob_neck = bpy.data.objects.new('neck', me_neck)
ob_ear_left = bpy.data.objects.new('ear.left', me_ear_left)
ob_mouth = bpy.data.objects.new('mouth', me_mouth)

# ---- transforms, parenting, visibility, modifiers, constraints
ob_armature.location = (2.289e-16, 1.553, 3.395)
ob_armature.rotation_euler = (1.571, 2.22e-16, 2.22e-16)
ob_armature.lineart.crease_threshold = 0.0
ob_chest_right.parent = ob_armature
ob_chest_right.matrix_parent_inverse = Matrix(((1.0, 2.22e-16, -2.22e-16, 1.801e-16), (2.22e-16, 0.0, 1.0, -3.395), (2.22e-16, -1.0, -5.96e-08, 1.553), (0.0, 0.0, 0.0, 1.0)))
ob_chest_right.location = (-1.34, 0.1712, 2.3)
ob_chest_right.rotation_euler = (1.571, 2.22e-16, 2.22e-16)
ob_chest_right.scale = (0.3, 0.8, 0.8)
ob_chest_right.lineart.crease_threshold = 0.0
_vg = ob_chest_right.vertex_groups.new(name='body')
_vg.add([0, 1, 2, 3, 4, 5, 6, 7], 1.0, 'REPLACE')
_vg = ob_chest_right.vertex_groups.new(name='neck')
_vg = ob_chest_right.vertex_groups.new(name='mouth')
_vg = ob_chest_right.vertex_groups.new(name='ear.left')
_vg = ob_chest_right.vertex_groups.new(name='ear.right')
_vg = ob_chest_right.vertex_groups.new(name='front.left.leg')
_vg = ob_chest_right.vertex_groups.new(name='back.left.leg')
_vg = ob_chest_right.vertex_groups.new(name='front.right.leg')
_vg = ob_chest_right.vertex_groups.new(name='back.right.leg')
_m = ob_chest_right.modifiers.new('Armature', 'ARMATURE')
_m.object = ob_armature
ob_chest_left.parent = ob_armature
ob_chest_left.matrix_parent_inverse = Matrix(((1.0, 2.22e-16, -2.22e-16, 1.801e-16), (2.22e-16, 0.0, 1.0, -3.395), (2.22e-16, -1.0, -5.96e-08, 1.553), (0.0, 0.0, 0.0, 1.0)))
ob_chest_left.location = (1.34, 0.1712, 2.3)
ob_chest_left.rotation_euler = (1.571, 2.22e-16, 2.22e-16)
ob_chest_left.scale = (0.3, 0.8, 0.8)
ob_chest_left.lineart.crease_threshold = 0.0
_vg = ob_chest_left.vertex_groups.new(name='body')
_vg.add([0, 1, 2, 3, 4, 5, 6, 7], 1.0, 'REPLACE')
_vg = ob_chest_left.vertex_groups.new(name='neck')
_vg = ob_chest_left.vertex_groups.new(name='mouth')
_vg = ob_chest_left.vertex_groups.new(name='ear.left')
_vg = ob_chest_left.vertex_groups.new(name='ear.right')
_vg = ob_chest_left.vertex_groups.new(name='front.left.leg')
_vg = ob_chest_left.vertex_groups.new(name='back.left.leg')
_vg = ob_chest_left.vertex_groups.new(name='front.right.leg')
_vg = ob_chest_left.vertex_groups.new(name='back.right.leg')
_m = ob_chest_left.modifiers.new('Armature', 'ARMATURE')
_m.object = ob_armature
ob_neck_deco2.parent = ob_armature
ob_neck_deco2.matrix_parent_inverse = Matrix(((1.0, 2.22e-16, -2.22e-16, 1.801e-16), (2.22e-16, 0.0, 1.0, -3.395), (2.22e-16, -1.0, -5.96e-08, 1.553), (0.0, 0.0, 0.0, 1.0)))
ob_neck_deco2.location = (-0.000209, -2.033, 4.038)
ob_neck_deco2.scale = (1.098, 0.8396, 2.39)
ob_neck_deco2.lineart.crease_threshold = 0.0
_vg = ob_neck_deco2.vertex_groups.new(name='body')
_vg = ob_neck_deco2.vertex_groups.new(name='neck')
_vg.add([0, 1, 2, 3, 4, 5, 6, 7], 1.0, 'REPLACE')
_vg = ob_neck_deco2.vertex_groups.new(name='mouth')
_vg = ob_neck_deco2.vertex_groups.new(name='ear.left')
_vg = ob_neck_deco2.vertex_groups.new(name='ear.right')
_vg = ob_neck_deco2.vertex_groups.new(name='front.left.leg')
_vg = ob_neck_deco2.vertex_groups.new(name='back.left.leg')
_vg = ob_neck_deco2.vertex_groups.new(name='front.right.leg')
_vg = ob_neck_deco2.vertex_groups.new(name='back.right.leg')
_m = ob_neck_deco2.modifiers.new('Armature', 'ARMATURE')
_m.object = ob_armature
ob_leg_back_left_deco2.parent = ob_armature
ob_leg_back_left_deco2.matrix_parent_inverse = Matrix(((1.0, 2.22e-16, -2.22e-16, 1.801e-16), (2.22e-16, 0.0, 1.0, -3.395), (2.22e-16, -1.0, -5.96e-08, 1.553), (0.0, 0.0, 0.0, 1.0)))
ob_leg_back_left_deco2.location = (0.6472, 1.012, 1.438)
ob_leg_back_left_deco2.scale = (0.45, 0.45, 1.45)
ob_leg_back_left_deco2.lineart.crease_threshold = 0.0
_vg = ob_leg_back_left_deco2.vertex_groups.new(name='body')
_vg = ob_leg_back_left_deco2.vertex_groups.new(name='neck')
_vg = ob_leg_back_left_deco2.vertex_groups.new(name='mouth')
_vg = ob_leg_back_left_deco2.vertex_groups.new(name='ear.left')
_vg = ob_leg_back_left_deco2.vertex_groups.new(name='ear.right')
_vg = ob_leg_back_left_deco2.vertex_groups.new(name='front.left.leg')
_vg = ob_leg_back_left_deco2.vertex_groups.new(name='back.left.leg')
_vg.add([0, 1, 2, 3, 4, 5, 6, 7], 1.0, 'REPLACE')
_vg = ob_leg_back_left_deco2.vertex_groups.new(name='front.right.leg')
_vg = ob_leg_back_left_deco2.vertex_groups.new(name='back.right.leg')
_m = ob_leg_back_left_deco2.modifiers.new('Armature', 'ARMATURE')
_m.object = ob_armature
ob_front_right_leg_deco2.parent = ob_armature
ob_front_right_leg_deco2.matrix_parent_inverse = Matrix(((1.0, 2.22e-16, -2.22e-16, 1.801e-16), (2.22e-16, 0.0, 1.0, -3.395), (2.22e-16, -1.0, -5.96e-08, 1.553), (0.0, 0.0, 0.0, 1.0)))
ob_front_right_leg_deco2.location = (-0.6558, -1.198, 1.438)
ob_front_right_leg_deco2.scale = (0.45, 0.45, 1.45)
ob_front_right_leg_deco2.lineart.crease_threshold = 0.0
_vg = ob_front_right_leg_deco2.vertex_groups.new(name='body')
_vg = ob_front_right_leg_deco2.vertex_groups.new(name='neck')
_vg = ob_front_right_leg_deco2.vertex_groups.new(name='mouth')
_vg = ob_front_right_leg_deco2.vertex_groups.new(name='ear.left')
_vg = ob_front_right_leg_deco2.vertex_groups.new(name='ear.right')
_vg = ob_front_right_leg_deco2.vertex_groups.new(name='front.left.leg')
_vg = ob_front_right_leg_deco2.vertex_groups.new(name='back.left.leg')
_vg = ob_front_right_leg_deco2.vertex_groups.new(name='front.right.leg')
_vg.add([0, 1, 2, 3, 4, 5, 6, 7], 1.0, 'REPLACE')
_vg = ob_front_right_leg_deco2.vertex_groups.new(name='back.right.leg')
_m = ob_front_right_leg_deco2.modifiers.new('Armature', 'ARMATURE')
_m.object = ob_armature
ob_front_left_leg_deco2.parent = ob_armature
ob_front_left_leg_deco2.matrix_parent_inverse = Matrix(((1.0, 2.22e-16, -2.22e-16, 1.801e-16), (2.22e-16, 0.0, 1.0, -3.395), (2.22e-16, -1.0, -5.96e-08, 1.553), (0.0, 0.0, 0.0, 1.0)))
ob_front_left_leg_deco2.location = (0.6472, -1.198, 1.438)
ob_front_left_leg_deco2.scale = (0.45, 0.45, 1.45)
ob_front_left_leg_deco2.lineart.crease_threshold = 0.0
_vg = ob_front_left_leg_deco2.vertex_groups.new(name='body')
_vg = ob_front_left_leg_deco2.vertex_groups.new(name='neck')
_vg = ob_front_left_leg_deco2.vertex_groups.new(name='mouth')
_vg = ob_front_left_leg_deco2.vertex_groups.new(name='ear.left')
_vg = ob_front_left_leg_deco2.vertex_groups.new(name='ear.right')
_vg = ob_front_left_leg_deco2.vertex_groups.new(name='front.left.leg')
_vg.add([0, 1, 2, 3, 4, 5, 6, 7], 1.0, 'REPLACE')
_vg = ob_front_left_leg_deco2.vertex_groups.new(name='back.left.leg')
_vg = ob_front_left_leg_deco2.vertex_groups.new(name='front.right.leg')
_vg = ob_front_left_leg_deco2.vertex_groups.new(name='back.right.leg')
_m = ob_front_left_leg_deco2.modifiers.new('Armature', 'ARMATURE')
_m.object = ob_armature
ob_body_deco2.parent = ob_armature
ob_body_deco2.matrix_parent_inverse = Matrix(((1.0, 2.22e-16, -2.22e-16, 1.801e-16), (2.22e-16, 0.0, 1.0, -3.395), (2.22e-16, -1.0, -5.96e-08, 1.553), (0.0, 0.0, 0.0, 1.0)))
ob_body_deco2.location = (1.483e-23, 1.781e-08, 2.318)
ob_body_deco2.rotation_euler = (1.571, 0.0, 2.22e-16)
ob_body_deco2.scale = (1.25, 1.05, 1.85)
ob_body_deco2.lineart.crease_threshold = 0.0
_vg = ob_body_deco2.vertex_groups.new(name='body')
_vg.add([0, 1, 2, 3, 4, 5, 6, 7], 1.0, 'REPLACE')
_vg = ob_body_deco2.vertex_groups.new(name='neck')
_vg = ob_body_deco2.vertex_groups.new(name='mouth')
_vg = ob_body_deco2.vertex_groups.new(name='ear.left')
_vg = ob_body_deco2.vertex_groups.new(name='ear.right')
_vg = ob_body_deco2.vertex_groups.new(name='front.left.leg')
_vg = ob_body_deco2.vertex_groups.new(name='back.left.leg')
_vg = ob_body_deco2.vertex_groups.new(name='front.right.leg')
_vg = ob_body_deco2.vertex_groups.new(name='back.right.leg')
_m = ob_body_deco2.modifiers.new('Armature', 'ARMATURE')
_m.object = ob_armature
ob_back_right_leg_deco2.parent = ob_armature
ob_back_right_leg_deco2.matrix_parent_inverse = Matrix(((1.0, 2.22e-16, -2.22e-16, 1.801e-16), (2.22e-16, 0.0, 1.0, -3.395), (2.22e-16, -1.0, -5.96e-08, 1.553), (0.0, 0.0, 0.0, 1.0)))
ob_back_right_leg_deco2.location = (-0.6558, 1.012, 1.438)
ob_back_right_leg_deco2.scale = (0.45, 0.45, 1.45)
ob_back_right_leg_deco2.lineart.crease_threshold = 0.0
_vg = ob_back_right_leg_deco2.vertex_groups.new(name='body')
_vg = ob_back_right_leg_deco2.vertex_groups.new(name='neck')
_vg = ob_back_right_leg_deco2.vertex_groups.new(name='mouth')
_vg = ob_back_right_leg_deco2.vertex_groups.new(name='ear.left')
_vg = ob_back_right_leg_deco2.vertex_groups.new(name='ear.right')
_vg = ob_back_right_leg_deco2.vertex_groups.new(name='front.left.leg')
_vg = ob_back_right_leg_deco2.vertex_groups.new(name='back.left.leg')
_vg = ob_back_right_leg_deco2.vertex_groups.new(name='front.right.leg')
_vg = ob_back_right_leg_deco2.vertex_groups.new(name='back.right.leg')
_vg.add([0, 1, 2, 3, 4, 5, 6, 7], 1.0, 'REPLACE')
_m = ob_back_right_leg_deco2.modifiers.new('Armature', 'ARMATURE')
_m.object = ob_armature
ob_leg_back_left.parent = ob_armature
ob_leg_back_left.matrix_parent_inverse = Matrix(((1.0, 2.22e-16, -2.22e-16, 1.801e-16), (2.22e-16, 0.0, 1.0, -3.395), (2.22e-16, -1.0, -5.96e-08, 1.553), (0.0, 0.0, 0.0, 1.0)))
ob_leg_back_left.location = (0.6472, 1.012, 1.438)
ob_leg_back_left.scale = (0.4, 0.4, 1.4)
ob_leg_back_left.lineart.crease_threshold = 0.0
_vg = ob_leg_back_left.vertex_groups.new(name='body')
_vg = ob_leg_back_left.vertex_groups.new(name='neck')
_vg = ob_leg_back_left.vertex_groups.new(name='mouth')
_vg = ob_leg_back_left.vertex_groups.new(name='ear.left')
_vg = ob_leg_back_left.vertex_groups.new(name='ear.right')
_vg = ob_leg_back_left.vertex_groups.new(name='front.left.leg')
_vg = ob_leg_back_left.vertex_groups.new(name='back.left.leg')
_vg.add([0, 1, 2, 3, 4, 5, 6, 7], 1.0, 'REPLACE')
_vg = ob_leg_back_left.vertex_groups.new(name='front.right.leg')
_vg = ob_leg_back_left.vertex_groups.new(name='back.right.leg')
_m = ob_leg_back_left.modifiers.new('Armature', 'ARMATURE')
_m.object = ob_armature
ob_back_right_leg_deco1.parent = ob_armature
ob_back_right_leg_deco1.matrix_parent_inverse = Matrix(((1.0, 2.22e-16, -2.22e-16, 1.801e-16), (2.22e-16, 0.0, 1.0, -3.395), (2.22e-16, -1.0, -5.96e-08, 1.553), (0.0, 0.0, 0.0, 1.0)))
ob_back_right_leg_deco1.location = (-0.6558, 1.012, 1.438)
ob_back_right_leg_deco1.scale = (0.45, 0.45, 1.45)
ob_back_right_leg_deco1.lineart.crease_threshold = 0.0
_vg = ob_back_right_leg_deco1.vertex_groups.new(name='body')
_vg = ob_back_right_leg_deco1.vertex_groups.new(name='neck')
_vg = ob_back_right_leg_deco1.vertex_groups.new(name='mouth')
_vg = ob_back_right_leg_deco1.vertex_groups.new(name='ear.left')
_vg = ob_back_right_leg_deco1.vertex_groups.new(name='ear.right')
_vg = ob_back_right_leg_deco1.vertex_groups.new(name='front.left.leg')
_vg = ob_back_right_leg_deco1.vertex_groups.new(name='back.left.leg')
_vg = ob_back_right_leg_deco1.vertex_groups.new(name='front.right.leg')
_vg = ob_back_right_leg_deco1.vertex_groups.new(name='back.right.leg')
_vg.add([0, 1, 2, 3, 4, 5, 6, 7], 1.0, 'REPLACE')
_m = ob_back_right_leg_deco1.modifiers.new('Armature', 'ARMATURE')
_m.object = ob_armature
ob_front_left_leg_deco1.parent = ob_armature
ob_front_left_leg_deco1.matrix_parent_inverse = Matrix(((1.0, 2.22e-16, -2.22e-16, 1.801e-16), (2.22e-16, 0.0, 1.0, -3.395), (2.22e-16, -1.0, -5.96e-08, 1.553), (0.0, 0.0, 0.0, 1.0)))
ob_front_left_leg_deco1.location = (0.6472, -1.198, 1.438)
ob_front_left_leg_deco1.scale = (0.45, 0.45, 1.45)
ob_front_left_leg_deco1.lineart.crease_threshold = 0.0
_vg = ob_front_left_leg_deco1.vertex_groups.new(name='body')
_vg = ob_front_left_leg_deco1.vertex_groups.new(name='neck')
_vg = ob_front_left_leg_deco1.vertex_groups.new(name='mouth')
_vg = ob_front_left_leg_deco1.vertex_groups.new(name='ear.left')
_vg = ob_front_left_leg_deco1.vertex_groups.new(name='ear.right')
_vg = ob_front_left_leg_deco1.vertex_groups.new(name='front.left.leg')
_vg.add([0, 1, 2, 3, 4, 5, 6, 7], 1.0, 'REPLACE')
_vg = ob_front_left_leg_deco1.vertex_groups.new(name='back.left.leg')
_vg = ob_front_left_leg_deco1.vertex_groups.new(name='front.right.leg')
_vg = ob_front_left_leg_deco1.vertex_groups.new(name='back.right.leg')
_m = ob_front_left_leg_deco1.modifiers.new('Armature', 'ARMATURE')
_m.object = ob_armature
ob_front_right_leg_deco1.parent = ob_armature
ob_front_right_leg_deco1.matrix_parent_inverse = Matrix(((1.0, 2.22e-16, -2.22e-16, 1.801e-16), (2.22e-16, 0.0, 1.0, -3.395), (2.22e-16, -1.0, -5.96e-08, 1.553), (0.0, 0.0, 0.0, 1.0)))
ob_front_right_leg_deco1.location = (-0.6558, -1.198, 1.438)
ob_front_right_leg_deco1.scale = (0.45, 0.45, 1.45)
ob_front_right_leg_deco1.lineart.crease_threshold = 0.0
_vg = ob_front_right_leg_deco1.vertex_groups.new(name='body')
_vg = ob_front_right_leg_deco1.vertex_groups.new(name='neck')
_vg = ob_front_right_leg_deco1.vertex_groups.new(name='mouth')
_vg = ob_front_right_leg_deco1.vertex_groups.new(name='ear.left')
_vg = ob_front_right_leg_deco1.vertex_groups.new(name='ear.right')
_vg = ob_front_right_leg_deco1.vertex_groups.new(name='front.left.leg')
_vg = ob_front_right_leg_deco1.vertex_groups.new(name='back.left.leg')
_vg = ob_front_right_leg_deco1.vertex_groups.new(name='front.right.leg')
_vg.add([0, 1, 2, 3, 4, 5, 6, 7], 1.0, 'REPLACE')
_vg = ob_front_right_leg_deco1.vertex_groups.new(name='back.right.leg')
_m = ob_front_right_leg_deco1.modifiers.new('Armature', 'ARMATURE')
_m.object = ob_armature
ob_neck_deco1.parent = ob_armature
ob_neck_deco1.matrix_parent_inverse = Matrix(((1.0, 2.22e-16, -2.22e-16, 1.801e-16), (2.22e-16, 0.0, 1.0, -3.395), (2.22e-16, -1.0, -5.96e-08, 1.553), (0.0, 0.0, 0.0, 1.0)))
ob_neck_deco1.location = (-0.000209, -2.033, 4.038)
ob_neck_deco1.scale = (1.098, 0.8396, 2.39)
ob_neck_deco1.lineart.crease_threshold = 0.0
_vg = ob_neck_deco1.vertex_groups.new(name='body')
_vg = ob_neck_deco1.vertex_groups.new(name='neck')
_vg.add([0, 1, 2, 3, 4, 5, 6, 7], 1.0, 'REPLACE')
_vg = ob_neck_deco1.vertex_groups.new(name='mouth')
_vg = ob_neck_deco1.vertex_groups.new(name='ear.left')
_vg = ob_neck_deco1.vertex_groups.new(name='ear.right')
_vg = ob_neck_deco1.vertex_groups.new(name='front.left.leg')
_vg = ob_neck_deco1.vertex_groups.new(name='back.left.leg')
_vg = ob_neck_deco1.vertex_groups.new(name='front.right.leg')
_vg = ob_neck_deco1.vertex_groups.new(name='back.right.leg')
_m = ob_neck_deco1.modifiers.new('Armature', 'ARMATURE')
_m.object = ob_armature
ob_body_deco1.parent = ob_armature
ob_body_deco1.matrix_parent_inverse = Matrix(((1.0, 2.22e-16, -2.22e-16, 1.801e-16), (2.22e-16, 0.0, 1.0, -3.395), (2.22e-16, -1.0, -5.96e-08, 1.553), (0.0, 0.0, 0.0, 1.0)))
ob_body_deco1.location = (1.483e-23, 1.781e-08, 2.318)
ob_body_deco1.rotation_euler = (1.571, 0.0, 2.22e-16)
ob_body_deco1.scale = (1.25, 1.05, 1.85)
ob_body_deco1.lineart.crease_threshold = 0.0
_vg = ob_body_deco1.vertex_groups.new(name='body')
_vg.add([0, 1, 2, 3, 4, 5, 6, 7], 1.0, 'REPLACE')
_vg = ob_body_deco1.vertex_groups.new(name='neck')
_vg = ob_body_deco1.vertex_groups.new(name='mouth')
_vg = ob_body_deco1.vertex_groups.new(name='ear.left')
_vg = ob_body_deco1.vertex_groups.new(name='ear.right')
_vg = ob_body_deco1.vertex_groups.new(name='front.left.leg')
_vg = ob_body_deco1.vertex_groups.new(name='back.left.leg')
_vg = ob_body_deco1.vertex_groups.new(name='front.right.leg')
_vg = ob_body_deco1.vertex_groups.new(name='back.right.leg')
_m = ob_body_deco1.modifiers.new('Armature', 'ARMATURE')
_m.object = ob_armature
ob_back_right_leg.parent = ob_armature
ob_back_right_leg.matrix_parent_inverse = Matrix(((1.0, 2.22e-16, -2.22e-16, 1.801e-16), (2.22e-16, 0.0, 1.0, -3.395), (2.22e-16, -1.0, -5.96e-08, 1.553), (0.0, 0.0, 0.0, 1.0)))
ob_back_right_leg.location = (-0.6558, 1.012, 1.438)
ob_back_right_leg.scale = (0.4, 0.4, 1.4)
ob_back_right_leg.lineart.crease_threshold = 0.0
_vg = ob_back_right_leg.vertex_groups.new(name='body')
_vg = ob_back_right_leg.vertex_groups.new(name='neck')
_vg = ob_back_right_leg.vertex_groups.new(name='mouth')
_vg = ob_back_right_leg.vertex_groups.new(name='ear.left')
_vg = ob_back_right_leg.vertex_groups.new(name='ear.right')
_vg = ob_back_right_leg.vertex_groups.new(name='front.left.leg')
_vg = ob_back_right_leg.vertex_groups.new(name='back.left.leg')
_vg = ob_back_right_leg.vertex_groups.new(name='front.right.leg')
_vg = ob_back_right_leg.vertex_groups.new(name='back.right.leg')
_vg.add([0, 1, 2, 3, 4, 5, 6, 7], 1.0, 'REPLACE')
_m = ob_back_right_leg.modifiers.new('Armature', 'ARMATURE')
_m.object = ob_armature
ob_leg_back_left_deco1.parent = ob_armature
ob_leg_back_left_deco1.matrix_parent_inverse = Matrix(((1.0, 2.22e-16, -2.22e-16, 1.801e-16), (2.22e-16, 0.0, 1.0, -3.395), (2.22e-16, -1.0, -5.96e-08, 1.553), (0.0, 0.0, 0.0, 1.0)))
ob_leg_back_left_deco1.location = (0.6472, 1.012, 1.438)
ob_leg_back_left_deco1.scale = (0.45, 0.45, 1.45)
ob_leg_back_left_deco1.lineart.crease_threshold = 0.0
_vg = ob_leg_back_left_deco1.vertex_groups.new(name='body')
_vg = ob_leg_back_left_deco1.vertex_groups.new(name='neck')
_vg = ob_leg_back_left_deco1.vertex_groups.new(name='mouth')
_vg = ob_leg_back_left_deco1.vertex_groups.new(name='ear.left')
_vg = ob_leg_back_left_deco1.vertex_groups.new(name='ear.right')
_vg = ob_leg_back_left_deco1.vertex_groups.new(name='front.left.leg')
_vg = ob_leg_back_left_deco1.vertex_groups.new(name='back.left.leg')
_vg.add([0, 1, 2, 3, 4, 5, 6, 7], 1.0, 'REPLACE')
_vg = ob_leg_back_left_deco1.vertex_groups.new(name='front.right.leg')
_vg = ob_leg_back_left_deco1.vertex_groups.new(name='back.right.leg')
_m = ob_leg_back_left_deco1.modifiers.new('Armature', 'ARMATURE')
_m.object = ob_armature
ob_front_left_leg.parent = ob_armature
ob_front_left_leg.matrix_parent_inverse = Matrix(((1.0, 2.22e-16, -2.22e-16, 1.801e-16), (2.22e-16, 0.0, 1.0, -3.395), (2.22e-16, -1.0, -5.96e-08, 1.553), (0.0, 0.0, 0.0, 1.0)))
ob_front_left_leg.location = (0.6472, -1.198, 1.438)
ob_front_left_leg.scale = (0.4, 0.4, 1.4)
ob_front_left_leg.lineart.crease_threshold = 0.0
_vg = ob_front_left_leg.vertex_groups.new(name='body')
_vg = ob_front_left_leg.vertex_groups.new(name='neck')
_vg = ob_front_left_leg.vertex_groups.new(name='mouth')
_vg = ob_front_left_leg.vertex_groups.new(name='ear.left')
_vg = ob_front_left_leg.vertex_groups.new(name='ear.right')
_vg = ob_front_left_leg.vertex_groups.new(name='front.left.leg')
_vg.add([0, 1, 2, 3, 4, 5, 6, 7], 1.0, 'REPLACE')
_vg = ob_front_left_leg.vertex_groups.new(name='back.left.leg')
_vg = ob_front_left_leg.vertex_groups.new(name='front.right.leg')
_vg = ob_front_left_leg.vertex_groups.new(name='back.right.leg')
_m = ob_front_left_leg.modifiers.new('Armature', 'ARMATURE')
_m.object = ob_armature
ob_ear_right.parent = ob_armature
ob_ear_right.matrix_parent_inverse = Matrix(((1.0, 2.22e-16, -2.22e-16, 1.801e-16), (2.22e-16, 0.0, 1.0, -3.395), (2.22e-16, -1.0, -5.96e-08, 1.553), (0.0, 0.0, 0.0, 1.0)))
ob_ear_right.location = (-0.6304, -2.032, 6.749)
ob_ear_right.scale = (0.3875, 0.2583, 0.3875)
ob_ear_right.lineart.crease_threshold = 0.0
_vg = ob_ear_right.vertex_groups.new(name='body')
_vg = ob_ear_right.vertex_groups.new(name='neck')
_vg = ob_ear_right.vertex_groups.new(name='mouth')
_vg = ob_ear_right.vertex_groups.new(name='ear.left')
_vg = ob_ear_right.vertex_groups.new(name='ear.right')
_vg.add([0, 1, 2, 3, 4, 5, 6, 7], 1.0, 'REPLACE')
_vg = ob_ear_right.vertex_groups.new(name='front.left.leg')
_vg = ob_ear_right.vertex_groups.new(name='back.left.leg')
_vg = ob_ear_right.vertex_groups.new(name='front.right.leg')
_vg = ob_ear_right.vertex_groups.new(name='back.right.leg')
_m = ob_ear_right.modifiers.new('Armature', 'ARMATURE')
_m.object = ob_armature
ob_front_right_leg.parent = ob_armature
ob_front_right_leg.matrix_parent_inverse = Matrix(((1.0, 2.22e-16, -2.22e-16, 1.801e-16), (2.22e-16, 0.0, 1.0, -3.395), (2.22e-16, -1.0, -5.96e-08, 1.553), (0.0, 0.0, 0.0, 1.0)))
ob_front_right_leg.location = (-0.6558, -1.198, 1.438)
ob_front_right_leg.scale = (0.4, 0.4, 1.4)
ob_front_right_leg.lineart.crease_threshold = 0.0
_vg = ob_front_right_leg.vertex_groups.new(name='body')
_vg = ob_front_right_leg.vertex_groups.new(name='neck')
_vg = ob_front_right_leg.vertex_groups.new(name='mouth')
_vg = ob_front_right_leg.vertex_groups.new(name='ear.left')
_vg = ob_front_right_leg.vertex_groups.new(name='ear.right')
_vg = ob_front_right_leg.vertex_groups.new(name='front.left.leg')
_vg = ob_front_right_leg.vertex_groups.new(name='back.left.leg')
_vg = ob_front_right_leg.vertex_groups.new(name='front.right.leg')
_vg.add([0, 1, 2, 3, 4, 5, 6, 7], 1.0, 'REPLACE')
_vg = ob_front_right_leg.vertex_groups.new(name='back.right.leg')
_m = ob_front_right_leg.modifiers.new('Armature', 'ARMATURE')
_m.object = ob_armature
ob_body.parent = ob_armature
ob_body.matrix_parent_inverse = Matrix(((1.0, 2.22e-16, -2.22e-16, 1.801e-16), (2.22e-16, 0.0, 1.0, -3.395), (2.22e-16, -1.0, -5.96e-08, 1.553), (0.0, 0.0, 0.0, 1.0)))
ob_body.location = (6.921e-24, 1.781e-08, 2.318)
ob_body.rotation_euler = (1.571, 2.22e-16, 2.22e-16)
ob_body.scale = (1.2, 1.0, 1.8)
ob_body.lineart.crease_threshold = 0.0
_vg = ob_body.vertex_groups.new(name='body')
_vg.add([0, 1, 2, 3, 4, 5, 6, 7], 1.0, 'REPLACE')
_vg = ob_body.vertex_groups.new(name='neck')
_vg = ob_body.vertex_groups.new(name='mouth')
_vg = ob_body.vertex_groups.new(name='ear.left')
_vg = ob_body.vertex_groups.new(name='ear.right')
_vg = ob_body.vertex_groups.new(name='front.left.leg')
_vg = ob_body.vertex_groups.new(name='back.left.leg')
_vg = ob_body.vertex_groups.new(name='front.right.leg')
_vg = ob_body.vertex_groups.new(name='back.right.leg')
_m = ob_body.modifiers.new('Armature', 'ARMATURE')
_m.object = ob_armature
ob_neck.parent = ob_armature
ob_neck.matrix_parent_inverse = Matrix(((1.0, 2.22e-16, -2.22e-16, 1.801e-16), (2.22e-16, 0.0, 1.0, -3.395), (2.22e-16, -1.0, -5.96e-08, 1.553), (0.0, 0.0, 0.0, 1.0)))
ob_neck.location = (-0.000209, -2.033, 4.038)
ob_neck.scale = (1.033, 0.775, 2.325)
ob_neck.lineart.crease_threshold = 0.0
_vg = ob_neck.vertex_groups.new(name='body')
_vg = ob_neck.vertex_groups.new(name='neck')
_vg.add([0, 1, 2, 3, 4, 5, 6, 7], 1.0, 'REPLACE')
_vg = ob_neck.vertex_groups.new(name='mouth')
_vg = ob_neck.vertex_groups.new(name='ear.left')
_vg = ob_neck.vertex_groups.new(name='ear.right')
_vg = ob_neck.vertex_groups.new(name='front.left.leg')
_vg = ob_neck.vertex_groups.new(name='back.left.leg')
_vg = ob_neck.vertex_groups.new(name='front.right.leg')
_vg = ob_neck.vertex_groups.new(name='back.right.leg')
_m = ob_neck.modifiers.new('Armature', 'ARMATURE')
_m.object = ob_armature
ob_ear_left.parent = ob_armature
ob_ear_left.matrix_parent_inverse = Matrix(((1.0, 2.22e-16, -2.22e-16, 1.801e-16), (2.22e-16, 0.0, 1.0, -3.395), (2.22e-16, -1.0, -5.96e-08, 1.553), (0.0, 0.0, 0.0, 1.0)))
ob_ear_left.location = (0.6355, -2.032, 6.749)
ob_ear_left.scale = (0.3875, 0.2583, 0.3875)
ob_ear_left.lineart.crease_threshold = 0.0
_vg = ob_ear_left.vertex_groups.new(name='body')
_vg = ob_ear_left.vertex_groups.new(name='neck')
_vg = ob_ear_left.vertex_groups.new(name='mouth')
_vg = ob_ear_left.vertex_groups.new(name='ear.left')
_vg.add([0, 1, 2, 3, 4, 5, 6, 7], 1.0, 'REPLACE')
_vg = ob_ear_left.vertex_groups.new(name='ear.right')
_vg = ob_ear_left.vertex_groups.new(name='front.left.leg')
_vg = ob_ear_left.vertex_groups.new(name='back.left.leg')
_vg = ob_ear_left.vertex_groups.new(name='front.right.leg')
_vg = ob_ear_left.vertex_groups.new(name='back.right.leg')
_m = ob_ear_left.modifiers.new('Armature', 'ARMATURE')
_m.object = ob_armature
ob_mouth.parent = ob_armature
ob_mouth.matrix_parent_inverse = Matrix(((1.0, 2.22e-16, -2.22e-16, 1.801e-16), (2.22e-16, 0.0, 1.0, -3.395), (2.22e-16, -1.0, -5.96e-08, 1.553), (0.0, 0.0, 0.0, 1.0)))
ob_mouth.location = (-0.000209, -2.673, 5.332)
ob_mouth.scale = (0.5167, 1.163, 0.5167)
ob_mouth.lineart.crease_threshold = 0.0
_vg = ob_mouth.vertex_groups.new(name='body')
_vg = ob_mouth.vertex_groups.new(name='neck')
_vg = ob_mouth.vertex_groups.new(name='mouth')
_vg.add([0, 1, 2, 3, 4, 5, 6, 7], 1.0, 'REPLACE')
_vg = ob_mouth.vertex_groups.new(name='ear.left')
_vg = ob_mouth.vertex_groups.new(name='ear.right')
_vg = ob_mouth.vertex_groups.new(name='front.left.leg')
_vg = ob_mouth.vertex_groups.new(name='back.left.leg')
_vg = ob_mouth.vertex_groups.new(name='front.right.leg')
_vg = ob_mouth.vertex_groups.new(name='back.right.leg')
_m = ob_mouth.modifiers.new('Armature', 'ARMATURE')
_m.object = ob_armature

# ---- collection membership
col_collection_1.objects.link(ob_armature)
col_collection_1.objects.link(ob_chest_right)
col_collection_1.objects.link(ob_chest_left)
col_collection_1.objects.link(ob_neck_deco2)
col_collection_1.objects.link(ob_leg_back_left_deco2)
col_collection_1.objects.link(ob_front_right_leg_deco2)
col_collection_1.objects.link(ob_front_left_leg_deco2)
col_collection_1.objects.link(ob_body_deco2)
col_collection_1.objects.link(ob_back_right_leg_deco2)
col_collection_1.objects.link(ob_leg_back_left)
col_collection_1.objects.link(ob_back_right_leg_deco1)
col_collection_1.objects.link(ob_front_left_leg_deco1)
col_collection_1.objects.link(ob_front_right_leg_deco1)
col_collection_1.objects.link(ob_neck_deco1)
col_collection_1.objects.link(ob_body_deco1)
col_collection_1.objects.link(ob_back_right_leg)
col_collection_1.objects.link(ob_leg_back_left_deco1)
col_collection_1.objects.link(ob_front_left_leg)
col_collection_1.objects.link(ob_ear_right)
col_collection_1.objects.link(ob_front_right_leg)
col_collection_1.objects.link(ob_body)
col_collection_1.objects.link(ob_neck)
col_collection_1.objects.link(ob_ear_left)
col_collection_1.objects.link(ob_mouth)

# ---- scene / render settings (as saved in the file)
scene.frame_start = 0; scene.frame_end = 40; scene.frame_set(0)
scene.render.engine = 'BLENDER_EEVEE_NEXT'
scene.render.resolution_percentage = 50
scene.render.dither_intensity = 0.0
scene.render.film_transparent = True
scene.cycles.use_denoising = False
scene.cycles.samples = 10
scene.cycles.sampling_pattern = 'TABULATED_SOBOL'
scene.cycles.light_sampling_threshold = 0.0
scene.cycles.use_adaptive_sampling = False
scene.cycles.use_light_tree = False
scene.cycles.blur_glossy = 0.0
scene.cycles.pixel_filter_type = 'GAUSSIAN'
scene.cycles.sample_clamp_indirect = 0.0
scene.view_settings.view_transform = 'Standard'
bpy.context.view_layer.update()

# ---- added for rendering (the .blend has no active camera and no usable light): camera, sun
cam_auto = bpy.data.cameras.new('AutoCamera')
cam_auto.lens = 50.0
cam_auto.sensor_width = 36.0
cam_auto.clip_end = 1000.0
ob_auto_camera = bpy.data.objects.new('AutoCamera', cam_auto)
scene.collection.objects.link(ob_auto_camera)
ob_auto_camera.location = (8.97954, -11.7682, 10.7456)
ob_auto_camera.rotation_euler = (1.09748, -7.21219e-08, 0.694738)
scene.camera = ob_auto_camera
light_auto_sun = bpy.data.lights.new('AutoSun', 'SUN')
light_auto_sun.energy = 3.0
light_auto_sun.angle = 0.0523599
ob_auto_sun = bpy.data.objects.new('AutoSun', light_auto_sun)
scene.collection.objects.link(ob_auto_sun)
ob_auto_sun.rotation_euler = (0.872665, 0.174533, 0.523599)
bpy.context.view_layer.update()
